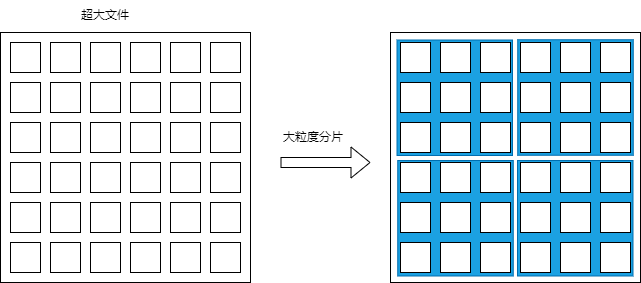

The diagram above was exported from draw.io. Its source (the exported page's mxGraphModel, read from the mxfile embedded in the PNG):
<mxGraphModel dx="989" dy="429" grid="1" gridSize="10" guides="1" tooltips="1" connect="1" arrows="1" fold="1" page="1" pageScale="1" pageWidth="827" pageHeight="1169" math="0" shadow="0">
  <root>
    <mxCell id="0" />
    <mxCell id="1" parent="0" />
    <mxCell id="40" value="" style="whiteSpace=wrap;html=1;aspect=fixed;" vertex="1" parent="1">
      <mxGeometry x="520" y="100" width="250" height="250" as="geometry" />
    </mxCell>
    <mxCell id="83" value="" style="whiteSpace=wrap;html=1;aspect=fixed;fillColor=#1ba1e2;fontColor=#ffffff;strokeColor=#006EAF;" vertex="1" parent="1">
      <mxGeometry x="527.25" y="228" width="115.5" height="115.5" as="geometry" />
    </mxCell>
    <mxCell id="84" value="" style="whiteSpace=wrap;html=1;aspect=fixed;fillColor=#1ba1e2;fontColor=#ffffff;strokeColor=#006EAF;" vertex="1" parent="1">
      <mxGeometry x="647" y="228" width="115.5" height="115.5" as="geometry" />
    </mxCell>
    <mxCell id="82" value="" style="whiteSpace=wrap;html=1;aspect=fixed;fillColor=#1ba1e2;fontColor=#ffffff;strokeColor=#006EAF;" vertex="1" parent="1">
      <mxGeometry x="647.25" y="107.25" width="115.5" height="115.5" as="geometry" />
    </mxCell>
    <mxCell id="78" value="" style="whiteSpace=wrap;html=1;aspect=fixed;fillColor=#1ba1e2;fontColor=#ffffff;strokeColor=#006EAF;" vertex="1" parent="1">
      <mxGeometry x="526.5" y="107.5" width="115.5" height="115.5" as="geometry" />
    </mxCell>
    <mxCell id="2" value="" style="whiteSpace=wrap;html=1;aspect=fixed;" vertex="1" parent="1">
      <mxGeometry x="130" y="100" width="250" height="250" as="geometry" />
    </mxCell>
    <mxCell id="3" value="" style="whiteSpace=wrap;html=1;aspect=fixed;" vertex="1" parent="1">
      <mxGeometry x="140" y="110" width="30" height="30" as="geometry" />
    </mxCell>
    <mxCell id="4" value="" style="whiteSpace=wrap;html=1;aspect=fixed;" vertex="1" parent="1">
      <mxGeometry x="180" y="110" width="30" height="30" as="geometry" />
    </mxCell>
    <mxCell id="5" value="" style="whiteSpace=wrap;html=1;aspect=fixed;" vertex="1" parent="1">
      <mxGeometry x="220" y="110" width="30" height="30" as="geometry" />
    </mxCell>
    <mxCell id="6" value="" style="whiteSpace=wrap;html=1;aspect=fixed;" vertex="1" parent="1">
      <mxGeometry x="260" y="110" width="30" height="30" as="geometry" />
    </mxCell>
    <mxCell id="7" value="" style="whiteSpace=wrap;html=1;aspect=fixed;" vertex="1" parent="1">
      <mxGeometry x="300" y="110" width="30" height="30" as="geometry" />
    </mxCell>
    <mxCell id="9" value="" style="whiteSpace=wrap;html=1;aspect=fixed;" vertex="1" parent="1">
      <mxGeometry x="340" y="110" width="30" height="30" as="geometry" />
    </mxCell>
    <mxCell id="10" value="" style="whiteSpace=wrap;html=1;aspect=fixed;" vertex="1" parent="1">
      <mxGeometry x="140" y="150" width="30" height="30" as="geometry" />
    </mxCell>
    <mxCell id="11" value="" style="whiteSpace=wrap;html=1;aspect=fixed;" vertex="1" parent="1">
      <mxGeometry x="180" y="150" width="30" height="30" as="geometry" />
    </mxCell>
    <mxCell id="12" value="" style="whiteSpace=wrap;html=1;aspect=fixed;" vertex="1" parent="1">
      <mxGeometry x="220" y="150" width="30" height="30" as="geometry" />
    </mxCell>
    <mxCell id="13" value="" style="whiteSpace=wrap;html=1;aspect=fixed;" vertex="1" parent="1">
      <mxGeometry x="260" y="150" width="30" height="30" as="geometry" />
    </mxCell>
    <mxCell id="14" value="" style="whiteSpace=wrap;html=1;aspect=fixed;" vertex="1" parent="1">
      <mxGeometry x="300" y="150" width="30" height="30" as="geometry" />
    </mxCell>
    <mxCell id="15" value="" style="whiteSpace=wrap;html=1;aspect=fixed;" vertex="1" parent="1">
      <mxGeometry x="340" y="150" width="30" height="30" as="geometry" />
    </mxCell>
    <mxCell id="16" value="" style="whiteSpace=wrap;html=1;aspect=fixed;" vertex="1" parent="1">
      <mxGeometry x="140" y="190" width="30" height="30" as="geometry" />
    </mxCell>
    <mxCell id="17" value="" style="whiteSpace=wrap;html=1;aspect=fixed;" vertex="1" parent="1">
      <mxGeometry x="180" y="190" width="30" height="30" as="geometry" />
    </mxCell>
    <mxCell id="18" value="" style="whiteSpace=wrap;html=1;aspect=fixed;" vertex="1" parent="1">
      <mxGeometry x="220" y="190" width="30" height="30" as="geometry" />
    </mxCell>
    <mxCell id="19" value="" style="whiteSpace=wrap;html=1;aspect=fixed;" vertex="1" parent="1">
      <mxGeometry x="260" y="190" width="30" height="30" as="geometry" />
    </mxCell>
    <mxCell id="20" value="" style="whiteSpace=wrap;html=1;aspect=fixed;" vertex="1" parent="1">
      <mxGeometry x="300" y="190" width="30" height="30" as="geometry" />
    </mxCell>
    <mxCell id="21" value="" style="whiteSpace=wrap;html=1;aspect=fixed;" vertex="1" parent="1">
      <mxGeometry x="340" y="190" width="30" height="30" as="geometry" />
    </mxCell>
    <mxCell id="22" value="" style="whiteSpace=wrap;html=1;aspect=fixed;" vertex="1" parent="1">
      <mxGeometry x="140" y="230" width="30" height="30" as="geometry" />
    </mxCell>
    <mxCell id="23" value="" style="whiteSpace=wrap;html=1;aspect=fixed;" vertex="1" parent="1">
      <mxGeometry x="180" y="230" width="30" height="30" as="geometry" />
    </mxCell>
    <mxCell id="24" value="" style="whiteSpace=wrap;html=1;aspect=fixed;" vertex="1" parent="1">
      <mxGeometry x="220" y="230" width="30" height="30" as="geometry" />
    </mxCell>
    <mxCell id="25" value="" style="whiteSpace=wrap;html=1;aspect=fixed;" vertex="1" parent="1">
      <mxGeometry x="260" y="230" width="30" height="30" as="geometry" />
    </mxCell>
    <mxCell id="26" value="" style="whiteSpace=wrap;html=1;aspect=fixed;" vertex="1" parent="1">
      <mxGeometry x="300" y="230" width="30" height="30" as="geometry" />
    </mxCell>
    <mxCell id="27" value="" style="whiteSpace=wrap;html=1;aspect=fixed;" vertex="1" parent="1">
      <mxGeometry x="340" y="230" width="30" height="30" as="geometry" />
    </mxCell>
    <mxCell id="28" value="" style="whiteSpace=wrap;html=1;aspect=fixed;" vertex="1" parent="1">
      <mxGeometry x="140" y="270" width="30" height="30" as="geometry" />
    </mxCell>
    <mxCell id="29" value="" style="whiteSpace=wrap;html=1;aspect=fixed;" vertex="1" parent="1">
      <mxGeometry x="180" y="270" width="30" height="30" as="geometry" />
    </mxCell>
    <mxCell id="30" value="" style="whiteSpace=wrap;html=1;aspect=fixed;" vertex="1" parent="1">
      <mxGeometry x="220" y="270" width="30" height="30" as="geometry" />
    </mxCell>
    <mxCell id="31" value="" style="whiteSpace=wrap;html=1;aspect=fixed;" vertex="1" parent="1">
      <mxGeometry x="260" y="270" width="30" height="30" as="geometry" />
    </mxCell>
    <mxCell id="32" value="" style="whiteSpace=wrap;html=1;aspect=fixed;" vertex="1" parent="1">
      <mxGeometry x="300" y="270" width="30" height="30" as="geometry" />
    </mxCell>
    <mxCell id="33" value="" style="whiteSpace=wrap;html=1;aspect=fixed;" vertex="1" parent="1">
      <mxGeometry x="340" y="270" width="30" height="30" as="geometry" />
    </mxCell>
    <mxCell id="34" value="" style="whiteSpace=wrap;html=1;aspect=fixed;" vertex="1" parent="1">
      <mxGeometry x="140" y="310" width="30" height="30" as="geometry" />
    </mxCell>
    <mxCell id="35" value="" style="whiteSpace=wrap;html=1;aspect=fixed;" vertex="1" parent="1">
      <mxGeometry x="180" y="310" width="30" height="30" as="geometry" />
    </mxCell>
    <mxCell id="36" value="" style="whiteSpace=wrap;html=1;aspect=fixed;" vertex="1" parent="1">
      <mxGeometry x="220" y="310" width="30" height="30" as="geometry" />
    </mxCell>
    <mxCell id="37" value="" style="whiteSpace=wrap;html=1;aspect=fixed;" vertex="1" parent="1">
      <mxGeometry x="260" y="310" width="30" height="30" as="geometry" />
    </mxCell>
    <mxCell id="38" value="" style="whiteSpace=wrap;html=1;aspect=fixed;" vertex="1" parent="1">
      <mxGeometry x="300" y="310" width="30" height="30" as="geometry" />
    </mxCell>
    <mxCell id="39" value="" style="whiteSpace=wrap;html=1;aspect=fixed;" vertex="1" parent="1">
      <mxGeometry x="340" y="310" width="30" height="30" as="geometry" />
    </mxCell>
    <mxCell id="41" value="" style="whiteSpace=wrap;html=1;aspect=fixed;" vertex="1" parent="1">
      <mxGeometry x="530" y="110" width="30" height="30" as="geometry" />
    </mxCell>
    <mxCell id="42" value="" style="whiteSpace=wrap;html=1;aspect=fixed;" vertex="1" parent="1">
      <mxGeometry x="570" y="110" width="30" height="30" as="geometry" />
    </mxCell>
    <mxCell id="43" value="" style="whiteSpace=wrap;html=1;aspect=fixed;" vertex="1" parent="1">
      <mxGeometry x="610" y="110" width="30" height="30" as="geometry" />
    </mxCell>
    <mxCell id="44" value="" style="whiteSpace=wrap;html=1;aspect=fixed;" vertex="1" parent="1">
      <mxGeometry x="650" y="110" width="30" height="30" as="geometry" />
    </mxCell>
    <mxCell id="45" value="" style="whiteSpace=wrap;html=1;aspect=fixed;" vertex="1" parent="1">
      <mxGeometry x="690" y="110" width="30" height="30" as="geometry" />
    </mxCell>
    <mxCell id="46" value="" style="whiteSpace=wrap;html=1;aspect=fixed;" vertex="1" parent="1">
      <mxGeometry x="730" y="110" width="30" height="30" as="geometry" />
    </mxCell>
    <mxCell id="47" value="" style="whiteSpace=wrap;html=1;aspect=fixed;" vertex="1" parent="1">
      <mxGeometry x="530" y="150" width="30" height="30" as="geometry" />
    </mxCell>
    <mxCell id="48" value="" style="whiteSpace=wrap;html=1;aspect=fixed;" vertex="1" parent="1">
      <mxGeometry x="570" y="150" width="30" height="30" as="geometry" />
    </mxCell>
    <mxCell id="49" value="" style="whiteSpace=wrap;html=1;aspect=fixed;" vertex="1" parent="1">
      <mxGeometry x="610" y="150" width="30" height="30" as="geometry" />
    </mxCell>
    <mxCell id="50" value="" style="whiteSpace=wrap;html=1;aspect=fixed;" vertex="1" parent="1">
      <mxGeometry x="650" y="150" width="30" height="30" as="geometry" />
    </mxCell>
    <mxCell id="51" value="" style="whiteSpace=wrap;html=1;aspect=fixed;" vertex="1" parent="1">
      <mxGeometry x="690" y="150" width="30" height="30" as="geometry" />
    </mxCell>
    <mxCell id="52" value="" style="whiteSpace=wrap;html=1;aspect=fixed;" vertex="1" parent="1">
      <mxGeometry x="730" y="150" width="30" height="30" as="geometry" />
    </mxCell>
    <mxCell id="53" value="" style="whiteSpace=wrap;html=1;aspect=fixed;" vertex="1" parent="1">
      <mxGeometry x="530" y="190" width="30" height="30" as="geometry" />
    </mxCell>
    <mxCell id="54" value="" style="whiteSpace=wrap;html=1;aspect=fixed;" vertex="1" parent="1">
      <mxGeometry x="570" y="190" width="30" height="30" as="geometry" />
    </mxCell>
    <mxCell id="55" value="" style="whiteSpace=wrap;html=1;aspect=fixed;" vertex="1" parent="1">
      <mxGeometry x="610" y="190" width="30" height="30" as="geometry" />
    </mxCell>
    <mxCell id="56" value="" style="whiteSpace=wrap;html=1;aspect=fixed;" vertex="1" parent="1">
      <mxGeometry x="650" y="190" width="30" height="30" as="geometry" />
    </mxCell>
    <mxCell id="57" value="" style="whiteSpace=wrap;html=1;aspect=fixed;" vertex="1" parent="1">
      <mxGeometry x="690" y="190" width="30" height="30" as="geometry" />
    </mxCell>
    <mxCell id="58" value="" style="whiteSpace=wrap;html=1;aspect=fixed;" vertex="1" parent="1">
      <mxGeometry x="730" y="190" width="30" height="30" as="geometry" />
    </mxCell>
    <mxCell id="59" value="" style="whiteSpace=wrap;html=1;aspect=fixed;" vertex="1" parent="1">
      <mxGeometry x="530" y="230" width="30" height="30" as="geometry" />
    </mxCell>
    <mxCell id="60" value="" style="whiteSpace=wrap;html=1;aspect=fixed;" vertex="1" parent="1">
      <mxGeometry x="570" y="230" width="30" height="30" as="geometry" />
    </mxCell>
    <mxCell id="61" value="" style="whiteSpace=wrap;html=1;aspect=fixed;" vertex="1" parent="1">
      <mxGeometry x="610" y="230" width="30" height="30" as="geometry" />
    </mxCell>
    <mxCell id="62" value="" style="whiteSpace=wrap;html=1;aspect=fixed;" vertex="1" parent="1">
      <mxGeometry x="650" y="230" width="30" height="30" as="geometry" />
    </mxCell>
    <mxCell id="63" value="" style="whiteSpace=wrap;html=1;aspect=fixed;" vertex="1" parent="1">
      <mxGeometry x="690" y="230" width="30" height="30" as="geometry" />
    </mxCell>
    <mxCell id="64" value="" style="whiteSpace=wrap;html=1;aspect=fixed;" vertex="1" parent="1">
      <mxGeometry x="730" y="230" width="30" height="30" as="geometry" />
    </mxCell>
    <mxCell id="65" value="" style="whiteSpace=wrap;html=1;aspect=fixed;" vertex="1" parent="1">
      <mxGeometry x="530" y="270" width="30" height="30" as="geometry" />
    </mxCell>
    <mxCell id="66" value="" style="whiteSpace=wrap;html=1;aspect=fixed;" vertex="1" parent="1">
      <mxGeometry x="570" y="270" width="30" height="30" as="geometry" />
    </mxCell>
    <mxCell id="67" value="" style="whiteSpace=wrap;html=1;aspect=fixed;" vertex="1" parent="1">
      <mxGeometry x="610" y="270" width="30" height="30" as="geometry" />
    </mxCell>
    <mxCell id="68" value="" style="whiteSpace=wrap;html=1;aspect=fixed;" vertex="1" parent="1">
      <mxGeometry x="650" y="270" width="30" height="30" as="geometry" />
    </mxCell>
    <mxCell id="69" value="" style="whiteSpace=wrap;html=1;aspect=fixed;" vertex="1" parent="1">
      <mxGeometry x="690" y="270" width="30" height="30" as="geometry" />
    </mxCell>
    <mxCell id="70" value="" style="whiteSpace=wrap;html=1;aspect=fixed;" vertex="1" parent="1">
      <mxGeometry x="730" y="270" width="30" height="30" as="geometry" />
    </mxCell>
    <mxCell id="71" value="" style="whiteSpace=wrap;html=1;aspect=fixed;" vertex="1" parent="1">
      <mxGeometry x="530" y="310" width="30" height="30" as="geometry" />
    </mxCell>
    <mxCell id="72" value="" style="whiteSpace=wrap;html=1;aspect=fixed;" vertex="1" parent="1">
      <mxGeometry x="570" y="310" width="30" height="30" as="geometry" />
    </mxCell>
    <mxCell id="73" value="" style="whiteSpace=wrap;html=1;aspect=fixed;" vertex="1" parent="1">
      <mxGeometry x="610" y="310" width="30" height="30" as="geometry" />
    </mxCell>
    <mxCell id="74" value="" style="whiteSpace=wrap;html=1;aspect=fixed;" vertex="1" parent="1">
      <mxGeometry x="650" y="310" width="30" height="30" as="geometry" />
    </mxCell>
    <mxCell id="75" value="" style="whiteSpace=wrap;html=1;aspect=fixed;" vertex="1" parent="1">
      <mxGeometry x="690" y="310" width="30" height="30" as="geometry" />
    </mxCell>
    <mxCell id="76" value="" style="whiteSpace=wrap;html=1;aspect=fixed;" vertex="1" parent="1">
      <mxGeometry x="730" y="310" width="30" height="30" as="geometry" />
    </mxCell>
    <mxCell id="77" value="" style="shape=flexArrow;endArrow=classic;html=1;" edge="1" parent="1">
      <mxGeometry width="50" height="50" relative="1" as="geometry">
        <mxPoint x="410" y="230" as="sourcePoint" />
        <mxPoint x="500" y="230" as="targetPoint" />
      </mxGeometry>
    </mxCell>
    <mxCell id="85" value="超大文件" style="text;html=1;strokeColor=none;fillColor=none;align=center;verticalAlign=middle;whiteSpace=wrap;rounded=0;" vertex="1" parent="1">
      <mxGeometry x="205" y="68" width="60" height="30" as="geometry" />
    </mxCell>
    <mxCell id="86" value="大粒度分片" style="text;html=1;strokeColor=none;fillColor=none;align=center;verticalAlign=middle;whiteSpace=wrap;rounded=0;" vertex="1" parent="1">
      <mxGeometry x="400" y="190" width="86" height="30" as="geometry" />
    </mxCell>
  </root>
</mxGraphModel>